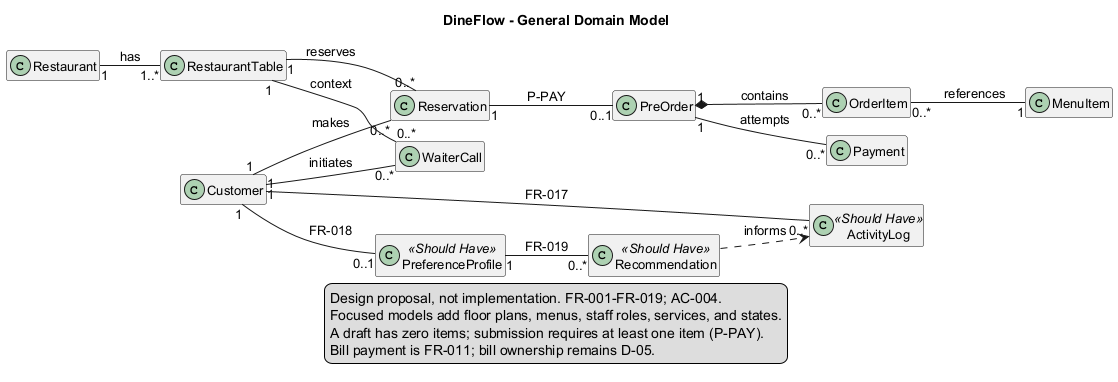

The diagram above was rendered by PlantUML. Its source (embedded in the PNG):
@startuml
!pragma layout smetana
title DineFlow - General Domain Model
skinparam shadowing false
skinparam defaultFontName SansSerif
skinparam defaultFontSize 13
skinparam classAttributeIconSize 0
skinparam packageStyle rectangle
hide empty members

left to right direction
skinparam nodesep 40
skinparam ranksep 55
class Customer
class Restaurant
class RestaurantTable
class MenuItem
class Reservation
class PreOrder
class OrderItem
class Payment
class WaiterCall
class ActivityLog <<Should Have>>
class PreferenceProfile <<Should Have>>
class Recommendation <<Should Have>>
Restaurant "1" -- "1..*" RestaurantTable : has
Customer "1" -- "0..*" Reservation : makes
RestaurantTable "1" -- "0..*" Reservation : reserves
Reservation "1" -- "0..1" PreOrder : P-PAY
PreOrder "1" *-- "0..*" OrderItem : contains
OrderItem "0..*" -- "1" MenuItem : references
PreOrder "1" -- "0..*" Payment : attempts
Customer "1" -- "0..*" WaiterCall : initiates
RestaurantTable "1" -- "0..*" WaiterCall : context
Customer "1" -- "0..*" ActivityLog : FR-017
Customer "1" -- "0..1" PreferenceProfile : FR-018
PreferenceProfile "1" -- "0..*" Recommendation : FR-019
Recommendation ..> ActivityLog : informs
legend bottom
Design proposal, not implementation. FR-001-FR-019; AC-004.
Focused models add floor plans, menus, staff roles, services, and states.
A draft has zero items; submission requires at least one item (P-PAY).
Bill payment is FR-011; bill ownership remains D-05.
endlegend
@enduml